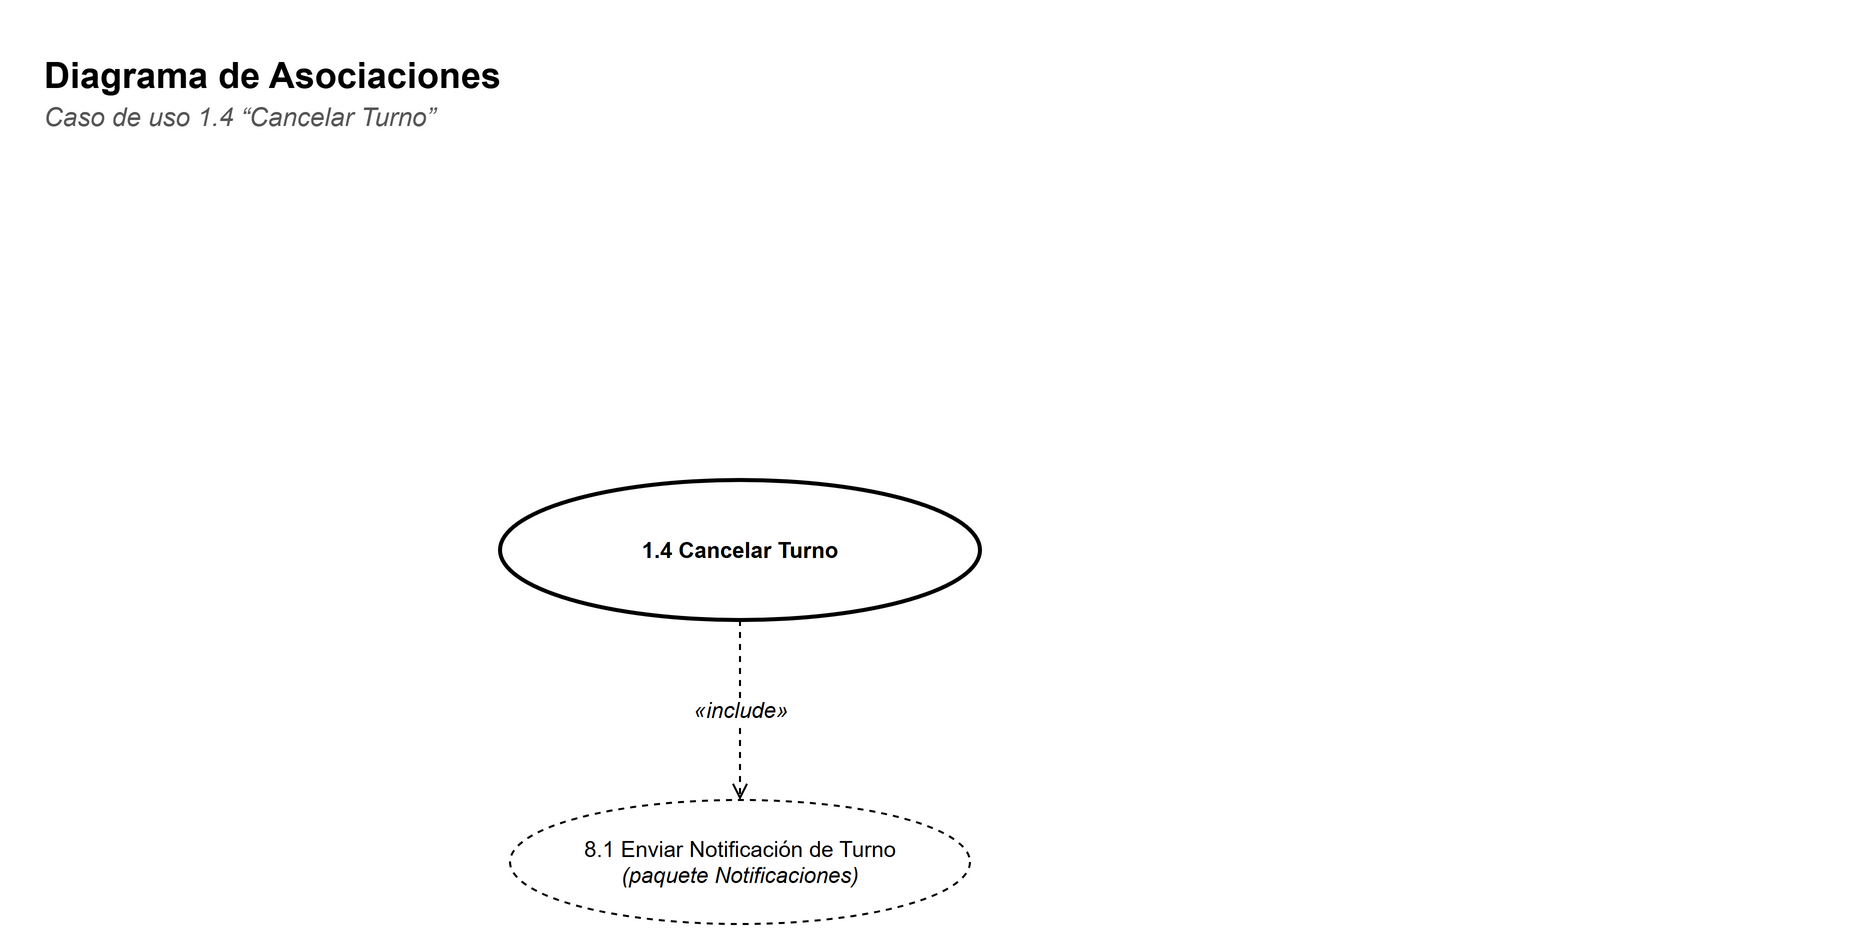

The diagram above was exported from draw.io. Its source (the exported page's mxGraphModel, read from the mxfile embedded in the PNG):
<mxGraphModel dx="1400" dy="900" grid="1" gridSize="10" guides="1" tooltips="1" connect="1" arrows="1" fold="1" page="1" pageScale="1" pageWidth="760" pageHeight="560" background="#FFFFFF" math="0" shadow="0">
  <root>
    <mxCell id="0" />
    <mxCell id="1" parent="0" />
    <mxCell id="c3" value="&lt;b&gt;Diagrama de Asociaciones&lt;/b&gt;" style="text;html=1;strokeColor=none;fillColor=none;align=left;verticalAlign=top;whiteSpace=wrap;fontFamily=Helvetica;fontSize=18;" vertex="1" parent="1">
      <mxGeometry x="30" y="30" width="900" height="26" as="geometry" />
    </mxCell>
    <mxCell id="c4" value="&lt;i&gt;Caso de uso 1.4 “Cancelar Turno”&lt;/i&gt;" style="text;html=1;strokeColor=none;fillColor=none;align=left;verticalAlign=top;whiteSpace=wrap;fontFamily=Helvetica;fontSize=13;fontColor=#555555;" vertex="1" parent="1">
      <mxGeometry x="30" y="54" width="900" height="20" as="geometry" />
    </mxCell>
    <mxCell id="c5" value="&lt;b&gt;1.4 Cancelar Turno&lt;/b&gt;" style="ellipse;whiteSpace=wrap;html=1;fillColor=#FFFFFF;strokeColor=#000000;fontFamily=Helvetica;fontSize=11;strokeWidth=2;" vertex="1" parent="1">
      <mxGeometry x="260" y="250" width="240" height="70" as="geometry" />
    </mxCell>
    <mxCell id="c6" value="8.1 Enviar Notificación de Turno&lt;br&gt;&lt;i&gt;(paquete Notificaciones)&lt;/i&gt;" style="ellipse;whiteSpace=wrap;html=1;fillColor=#FFFFFF;strokeColor=#000000;fontFamily=Helvetica;fontSize=11;dashed=1;" vertex="1" parent="1">
      <mxGeometry x="265.0" y="410" width="230" height="62" as="geometry" />
    </mxCell>
    <mxCell id="c7" value="«include»" style="edgeStyle=none;html=1;endArrow=open;endFill=0;strokeColor=#000000;fontFamily=Helvetica;fontSize=11;labelBackgroundColor=#FFFFFF;dashed=1;fontStyle=2;" edge="1" parent="1" source="c5" target="c6">
      <mxGeometry relative="1" as="geometry" />
    </mxCell>
  </root>
</mxGraphModel>